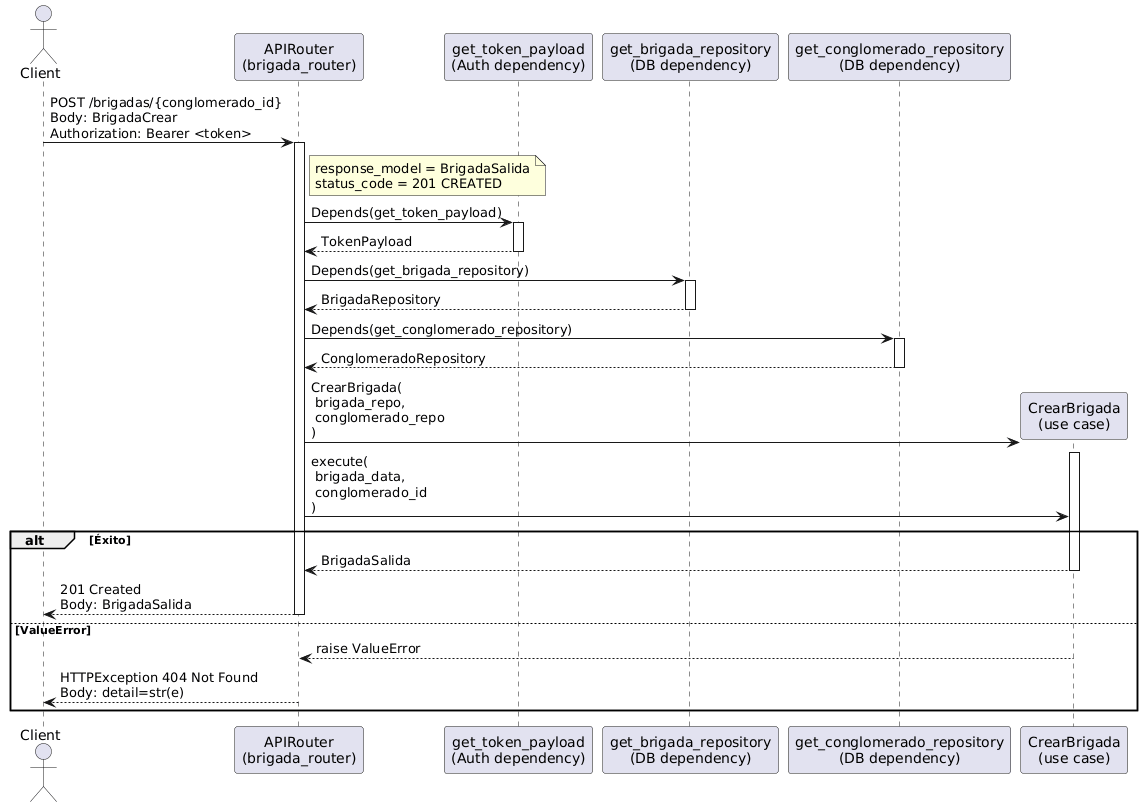

The diagram above was rendered by PlantUML. Its source (embedded in the PNG):
@startuml
actor Client
participant "APIRouter\n(brigada_router)" as Router
participant "get_token_payload\n(Auth dependency)" as GetToken
participant "get_brigada_repository\n(DB dependency)" as GetBrigRepo
participant "get_conglomerado_repository\n(DB dependency)" as GetCongRepo
participant "CrearBrigada\n(use case)" as UseCase

Client -> Router: POST /brigadas/{conglomerado_id}\nBody: BrigadaCrear\nAuthorization: Bearer <token>
activate Router
note right of Router
response_model = BrigadaSalida
status_code = 201 CREATED
end note

Router -> GetToken: Depends(get_token_payload)
activate GetToken
GetToken --> Router: TokenPayload
deactivate GetToken

Router -> GetBrigRepo: Depends(get_brigada_repository)
activate GetBrigRepo
GetBrigRepo --> Router: BrigadaRepository
deactivate GetBrigRepo

Router -> GetCongRepo: Depends(get_conglomerado_repository)
activate GetCongRepo
GetCongRepo --> Router: ConglomeradoRepository
deactivate GetCongRepo

create UseCase
Router -> UseCase: CrearBrigada(\n brigada_repo,\n conglomerado_repo\n)
activate UseCase

Router -> UseCase: execute(\n brigada_data,\n conglomerado_id\n)

alt Éxito
UseCase --> Router: BrigadaSalida
deactivate UseCase
Router --> Client: 201 Created\nBody: BrigadaSalida
deactivate Router
else ValueError
UseCase --> Router: raise ValueError
deactivate UseCase
Router --> Client: HTTPException 404 Not Found\nBody: detail=str(e)
deactivate Router
end
@enduml